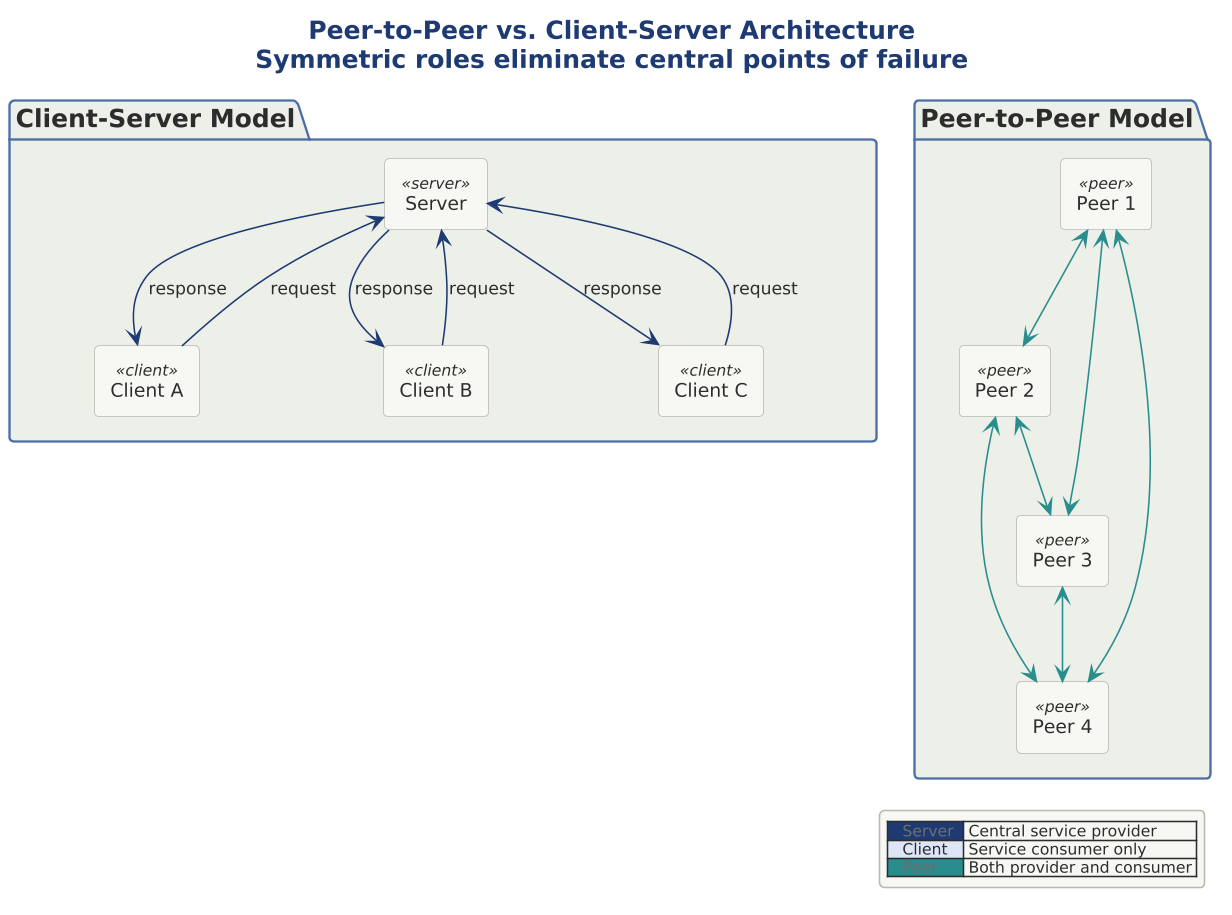

The diagram above was rendered by PlantUML. Its source (embedded in the PNG):
@startuml 01-p2p-vs-client-server

scale 1.5625




!include ../../../../../../tooling/styles/plantuml/structural/package-diagram-style.iuml

title <b>Peer-to-Peer vs. Client-Server Architecture</b>\nSymmetric roles eliminate central points of failure

package "Client-Server Model" as CS {
  rectangle "Server" as srv <<server>>
  rectangle "Client A" as ca <<client>>
  rectangle "Client B" as cb <<client>>
  rectangle "Client C" as cc <<client>>

  ca -[$line_primary]-> srv : request
  srv -[$line_primary]-> ca : response
  cb -[$line_primary]-> srv : request
  srv -[$line_primary]-> cb : response
  cc -[$line_primary]-> srv : request
  srv -[$line_primary]-> cc : response
}

package "Peer-to-Peer Model" as P2P {
  rectangle "Peer 1" as p1 <<peer>>
  rectangle "Peer 2" as p2 <<peer>>
  rectangle "Peer 3" as p3 <<peer>>
  rectangle "Peer 4" as p4 <<peer>>

  p1 <-[$line_dynamic]-> p2
  p2 <-[$line_dynamic]-> p3
  p3 <-[$line_dynamic]-> p4
  p4 <-[$line_dynamic]-> p1
  p1 <-[$line_dynamic]-> p3
  p2 <-[$line_dynamic]-> p4
}

legend right
  |<$line_primary> <color:$line_neutral>  Server  </color>| Central service provider |
  |<$fill_primary>   Client  | Service consumer only |
  |<$line_dynamic> <color:$line_neutral>  Peer  </color>| Both provider and consumer |
end legend
@enduml